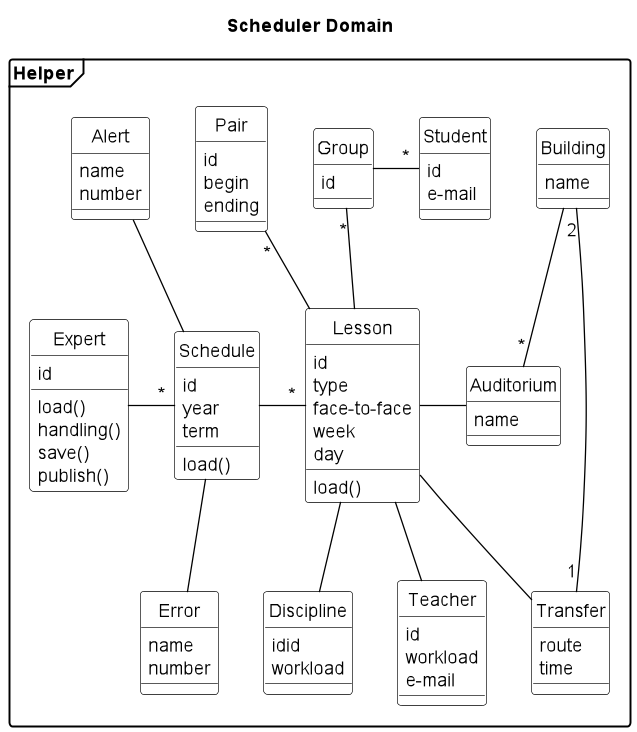

The diagram above was rendered by PlantUML. Its source (embedded in the PNG):
@startuml
title Scheduler Domain
skinparam class {
BackgroundColor White
ArrowColor Black
BorderColor Black
}
skinparam object {
BackgroundColor White
ArrowColor Black
BorderColor Black
}
hide circle
'hide members
scale 1.3
skinparam DefaultTextAlignment left
skinparam shadowing false
'skinparam monochrome true
skinparam packageStyle frame

package Helper {
class Error{
name
number
}
class Alert{
name
number
}

class Expert{
id
load()
handling()
save()
publish()
}
class Schedule{
id
year
term
load()
}
class Lesson{
id
type
face-to-face
week
day
load()
}
class Teacher{
id
workload
e-mail
}
class Discipline{
idid
workload
}
class Pair {
id
begin
ending
}
class Student{
id
e-mail
}
class Group{
id
}
class Building {
name
}
class Auditorium {
name
}
class Transfer {
route
time
}
Expert -"*" Schedule
Alert -- Schedule
Lesson --Teacher
Schedule -- Error
Group "*"-- Lesson
Schedule -"*" Lesson
Building "2"-"1" Transfer
Lesson -- Discipline
Group -"*" Student
Lesson --Transfer
Pair "*"-- Lesson
Building --"*" Auditorium
Lesson - Auditorium
@enduml